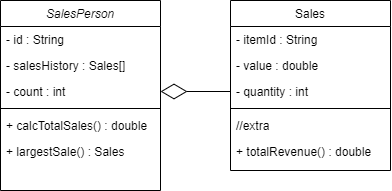

The diagram above was exported from draw.io. Its source (the exported page's mxGraphModel, read from the mxfile embedded in the PNG):
<mxGraphModel dx="630" dy="426" grid="1" gridSize="10" guides="1" tooltips="1" connect="1" arrows="1" fold="1" page="1" pageScale="1" pageWidth="827" pageHeight="1169" math="0" shadow="0">
  <root>
    <mxCell id="WIyWlLk6GJQsqaUBKTNV-0" />
    <mxCell id="WIyWlLk6GJQsqaUBKTNV-1" parent="WIyWlLk6GJQsqaUBKTNV-0" />
    <mxCell id="zkfFHV4jXpPFQw0GAbJ--0" value="SalesPerson" style="swimlane;fontStyle=2;align=center;verticalAlign=top;childLayout=stackLayout;horizontal=1;startSize=26;horizontalStack=0;resizeParent=1;resizeLast=0;collapsible=1;marginBottom=0;rounded=0;shadow=0;strokeWidth=1;" parent="WIyWlLk6GJQsqaUBKTNV-1" vertex="1">
      <mxGeometry x="220" y="120" width="160" height="190" as="geometry">
        <mxRectangle x="230" y="140" width="160" height="26" as="alternateBounds" />
      </mxGeometry>
    </mxCell>
    <mxCell id="zkfFHV4jXpPFQw0GAbJ--1" value="- id : String" style="text;align=left;verticalAlign=top;spacingLeft=4;spacingRight=4;overflow=hidden;rotatable=0;points=[[0,0.5],[1,0.5]];portConstraint=eastwest;" parent="zkfFHV4jXpPFQw0GAbJ--0" vertex="1">
      <mxGeometry y="26" width="160" height="26" as="geometry" />
    </mxCell>
    <mxCell id="zkfFHV4jXpPFQw0GAbJ--2" value="- salesHistory : Sales[]" style="text;align=left;verticalAlign=top;spacingLeft=4;spacingRight=4;overflow=hidden;rotatable=0;points=[[0,0.5],[1,0.5]];portConstraint=eastwest;rounded=0;shadow=0;html=0;" parent="zkfFHV4jXpPFQw0GAbJ--0" vertex="1">
      <mxGeometry y="52" width="160" height="26" as="geometry" />
    </mxCell>
    <mxCell id="zkfFHV4jXpPFQw0GAbJ--3" value="- count : int" style="text;align=left;verticalAlign=top;spacingLeft=4;spacingRight=4;overflow=hidden;rotatable=0;points=[[0,0.5],[1,0.5]];portConstraint=eastwest;rounded=0;shadow=0;html=0;" parent="zkfFHV4jXpPFQw0GAbJ--0" vertex="1">
      <mxGeometry y="78" width="160" height="26" as="geometry" />
    </mxCell>
    <mxCell id="zkfFHV4jXpPFQw0GAbJ--4" value="" style="line;html=1;strokeWidth=1;align=left;verticalAlign=middle;spacingTop=-1;spacingLeft=3;spacingRight=3;rotatable=0;labelPosition=right;points=[];portConstraint=eastwest;" parent="zkfFHV4jXpPFQw0GAbJ--0" vertex="1">
      <mxGeometry y="104" width="160" height="8" as="geometry" />
    </mxCell>
    <mxCell id="zkfFHV4jXpPFQw0GAbJ--5" value="+ calcTotalSales() : double" style="text;align=left;verticalAlign=top;spacingLeft=4;spacingRight=4;overflow=hidden;rotatable=0;points=[[0,0.5],[1,0.5]];portConstraint=eastwest;" parent="zkfFHV4jXpPFQw0GAbJ--0" vertex="1">
      <mxGeometry y="112" width="160" height="26" as="geometry" />
    </mxCell>
    <mxCell id="SVcQZQWZMhkUWd4mBd2h-1" value="+ largestSale() : Sales" style="text;align=left;verticalAlign=top;spacingLeft=4;spacingRight=4;overflow=hidden;rotatable=0;points=[[0,0.5],[1,0.5]];portConstraint=eastwest;" vertex="1" parent="zkfFHV4jXpPFQw0GAbJ--0">
      <mxGeometry y="138" width="160" height="26" as="geometry" />
    </mxCell>
    <mxCell id="zkfFHV4jXpPFQw0GAbJ--17" value="Sales" style="swimlane;fontStyle=0;align=center;verticalAlign=top;childLayout=stackLayout;horizontal=1;startSize=26;horizontalStack=0;resizeParent=1;resizeLast=0;collapsible=1;marginBottom=0;rounded=0;shadow=0;strokeWidth=1;" parent="WIyWlLk6GJQsqaUBKTNV-1" vertex="1">
      <mxGeometry x="450" y="120" width="160" height="170" as="geometry">
        <mxRectangle x="550" y="140" width="160" height="26" as="alternateBounds" />
      </mxGeometry>
    </mxCell>
    <mxCell id="zkfFHV4jXpPFQw0GAbJ--18" value="- itemId : String" style="text;align=left;verticalAlign=top;spacingLeft=4;spacingRight=4;overflow=hidden;rotatable=0;points=[[0,0.5],[1,0.5]];portConstraint=eastwest;" parent="zkfFHV4jXpPFQw0GAbJ--17" vertex="1">
      <mxGeometry y="26" width="160" height="26" as="geometry" />
    </mxCell>
    <mxCell id="zkfFHV4jXpPFQw0GAbJ--22" value="- value : double" style="text;align=left;verticalAlign=top;spacingLeft=4;spacingRight=4;overflow=hidden;rotatable=0;points=[[0,0.5],[1,0.5]];portConstraint=eastwest;rounded=0;shadow=0;html=0;" parent="zkfFHV4jXpPFQw0GAbJ--17" vertex="1">
      <mxGeometry y="52" width="160" height="26" as="geometry" />
    </mxCell>
    <mxCell id="SVcQZQWZMhkUWd4mBd2h-3" value="- quantity : int" style="text;align=left;verticalAlign=top;spacingLeft=4;spacingRight=4;overflow=hidden;rotatable=0;points=[[0,0.5],[1,0.5]];portConstraint=eastwest;rounded=0;shadow=0;html=0;" vertex="1" parent="zkfFHV4jXpPFQw0GAbJ--17">
      <mxGeometry y="78" width="160" height="26" as="geometry" />
    </mxCell>
    <mxCell id="zkfFHV4jXpPFQw0GAbJ--23" value="" style="line;html=1;strokeWidth=1;align=left;verticalAlign=middle;spacingTop=-1;spacingLeft=3;spacingRight=3;rotatable=0;labelPosition=right;points=[];portConstraint=eastwest;" parent="zkfFHV4jXpPFQw0GAbJ--17" vertex="1">
      <mxGeometry y="104" width="160" height="8" as="geometry" />
    </mxCell>
    <mxCell id="zkfFHV4jXpPFQw0GAbJ--24" value="//extra" style="text;align=left;verticalAlign=top;spacingLeft=4;spacingRight=4;overflow=hidden;rotatable=0;points=[[0,0.5],[1,0.5]];portConstraint=eastwest;" parent="zkfFHV4jXpPFQw0GAbJ--17" vertex="1">
      <mxGeometry y="112" width="160" height="26" as="geometry" />
    </mxCell>
    <mxCell id="zkfFHV4jXpPFQw0GAbJ--25" value="+ totalRevenue() : double" style="text;align=left;verticalAlign=top;spacingLeft=4;spacingRight=4;overflow=hidden;rotatable=0;points=[[0,0.5],[1,0.5]];portConstraint=eastwest;" parent="zkfFHV4jXpPFQw0GAbJ--17" vertex="1">
      <mxGeometry y="138" width="160" height="26" as="geometry" />
    </mxCell>
    <mxCell id="SVcQZQWZMhkUWd4mBd2h-4" value="" style="endArrow=diamondThin;endFill=0;endSize=24;html=1;rounded=0;exitX=0;exitY=0.5;exitDx=0;exitDy=0;entryX=1;entryY=0.5;entryDx=0;entryDy=0;" edge="1" parent="WIyWlLk6GJQsqaUBKTNV-1" source="SVcQZQWZMhkUWd4mBd2h-3" target="zkfFHV4jXpPFQw0GAbJ--3">
      <mxGeometry width="160" relative="1" as="geometry">
        <mxPoint x="410" y="340" as="sourcePoint" />
        <mxPoint x="570" y="340" as="targetPoint" />
      </mxGeometry>
    </mxCell>
  </root>
</mxGraphModel>